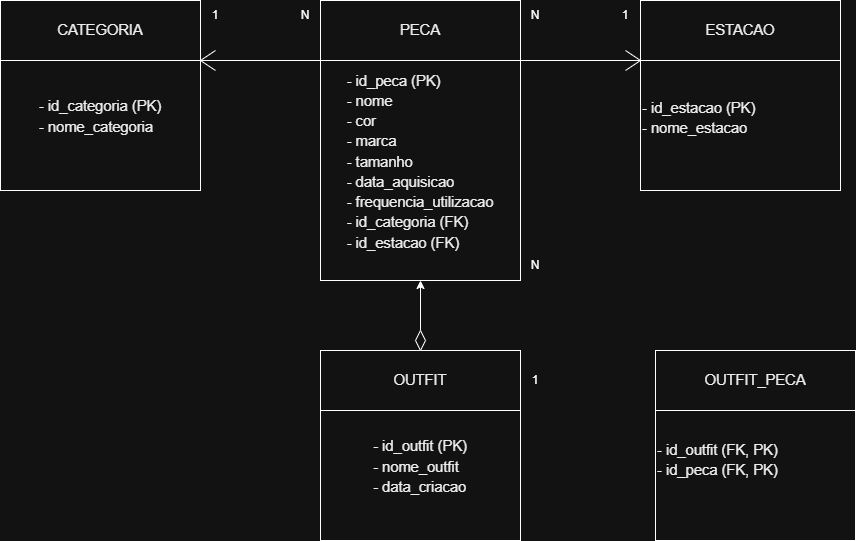

The diagram above was exported from draw.io. Its source (the exported page's mxGraphModel, read from the mxfile embedded in the PNG):
<mxGraphModel dx="1018" dy="451" grid="1" gridSize="10" guides="1" tooltips="1" connect="1" arrows="1" fold="1" page="1" pageScale="1" pageWidth="1169" pageHeight="827" math="0" shadow="0">
  <root>
    <mxCell id="0" />
    <mxCell id="1" parent="0" />
    <mxCell id="3bf5eSmNNreML7sXbo9v-1" parent="1" style="rounded=0;whiteSpace=wrap;html=1;" value="&lt;span id=&quot;docs-internal-guid-d5ddf4f6-7fff-d195-7dd2-06731da0911c&quot;&gt;&lt;span style=&quot;font-size: 11pt; font-family: Arial, sans-serif; color: rgb(0, 0, 0); background-color: transparent; font-variant-numeric: normal; font-variant-east-asian: normal; font-variant-alternates: normal; font-variant-position: normal; font-variant-emoji: normal; vertical-align: baseline; white-space-collapse: preserve;&quot;&gt;CATEGORIA&lt;/span&gt;&lt;/span&gt;" vertex="1">
      <mxGeometry height="60" width="200" x="165" y="300" as="geometry" />
    </mxCell>
    <mxCell id="3bf5eSmNNreML7sXbo9v-2" parent="1" style="rounded=0;whiteSpace=wrap;html=1;" value="&lt;span id=&quot;docs-internal-guid-c54e0b4a-7fff-366b-280b-367dcd8eab37&quot;&gt;&lt;p dir=&quot;ltr&quot; style=&quot;text-align: left; line-height: 1.38; margin-top: 0pt; margin-bottom: 0pt;&quot;&gt;&lt;span style=&quot;font-size: 11pt; font-family: Arial, sans-serif; color: rgb(0, 0, 0); background-color: transparent; font-variant-numeric: normal; font-variant-east-asian: normal; font-variant-alternates: normal; font-variant-position: normal; font-variant-emoji: normal; vertical-align: baseline; white-space-collapse: preserve;&quot;&gt;- id_categoria (PK)&lt;/span&gt;&lt;/p&gt;&lt;p dir=&quot;ltr&quot; style=&quot;text-align: left; line-height: 1.38; margin-top: 0pt; margin-bottom: 0pt;&quot;&gt;&lt;span style=&quot;font-size: 11pt; font-family: Arial, sans-serif; color: rgb(0, 0, 0); background-color: transparent; font-variant-numeric: normal; font-variant-east-asian: normal; font-variant-alternates: normal; font-variant-position: normal; font-variant-emoji: normal; vertical-align: baseline; white-space-collapse: preserve;&quot;&gt;- nome_categoria&lt;/span&gt;&lt;/p&gt;&lt;div style=&quot;text-align: left;&quot;&gt;&lt;span style=&quot;font-size: 11pt; font-family: Arial, sans-serif; color: rgb(0, 0, 0); background-color: transparent; font-variant-numeric: normal; font-variant-east-asian: normal; font-variant-alternates: normal; font-variant-position: normal; font-variant-emoji: normal; vertical-align: baseline; white-space-collapse: preserve;&quot;&gt;&lt;br&gt;&lt;/span&gt;&lt;/div&gt;&lt;/span&gt;" vertex="1">
      <mxGeometry height="130" width="200" x="165" y="360" as="geometry" />
    </mxCell>
    <mxCell id="3bf5eSmNNreML7sXbo9v-3" parent="1" style="rounded=0;whiteSpace=wrap;html=1;" value="&lt;span id=&quot;docs-internal-guid-3121235d-7fff-a277-1b33-de38b04f72ff&quot;&gt;&lt;span style=&quot;font-size: 11pt; font-family: Arial, sans-serif; color: rgb(0, 0, 0); background-color: transparent; font-variant-numeric: normal; font-variant-east-asian: normal; font-variant-alternates: normal; font-variant-position: normal; font-variant-emoji: normal; vertical-align: baseline; white-space-collapse: preserve;&quot;&gt;PECA&lt;/span&gt;&lt;/span&gt;" vertex="1">
      <mxGeometry height="60" width="200" x="485" y="300" as="geometry" />
    </mxCell>
    <mxCell id="3bf5eSmNNreML7sXbo9v-4" parent="1" style="rounded=0;whiteSpace=wrap;html=1;" value="&lt;span id=&quot;docs-internal-guid-c07364cb-7fff-d7fd-5d2c-53491af2de4c&quot;&gt;&lt;p dir=&quot;ltr&quot; style=&quot;text-align: left; line-height: 1.38; margin-top: 0pt; margin-bottom: 0pt;&quot;&gt;&lt;span style=&quot;font-size: 11pt; font-family: Arial, sans-serif; color: rgb(0, 0, 0); background-color: transparent; font-variant-numeric: normal; font-variant-east-asian: normal; font-variant-alternates: normal; font-variant-position: normal; font-variant-emoji: normal; vertical-align: baseline; white-space-collapse: preserve;&quot;&gt;- id_peca (PK)&lt;/span&gt;&lt;/p&gt;&lt;p dir=&quot;ltr&quot; style=&quot;text-align: left; line-height: 1.38; margin-top: 0pt; margin-bottom: 0pt;&quot;&gt;&lt;span style=&quot;font-size: 11pt; font-family: Arial, sans-serif; color: rgb(0, 0, 0); background-color: transparent; font-variant-numeric: normal; font-variant-east-asian: normal; font-variant-alternates: normal; font-variant-position: normal; font-variant-emoji: normal; vertical-align: baseline; white-space-collapse: preserve;&quot;&gt;- nome&lt;/span&gt;&lt;/p&gt;&lt;p dir=&quot;ltr&quot; style=&quot;text-align: left; line-height: 1.38; margin-top: 0pt; margin-bottom: 0pt;&quot;&gt;&lt;span style=&quot;font-size: 11pt; font-family: Arial, sans-serif; color: rgb(0, 0, 0); background-color: transparent; font-variant-numeric: normal; font-variant-east-asian: normal; font-variant-alternates: normal; font-variant-position: normal; font-variant-emoji: normal; vertical-align: baseline; white-space-collapse: preserve;&quot;&gt;- cor&lt;/span&gt;&lt;/p&gt;&lt;p dir=&quot;ltr&quot; style=&quot;text-align: left; line-height: 1.38; margin-top: 0pt; margin-bottom: 0pt;&quot;&gt;&lt;span style=&quot;font-size: 11pt; font-family: Arial, sans-serif; color: rgb(0, 0, 0); background-color: transparent; font-variant-numeric: normal; font-variant-east-asian: normal; font-variant-alternates: normal; font-variant-position: normal; font-variant-emoji: normal; vertical-align: baseline; white-space-collapse: preserve;&quot;&gt;- marca&lt;/span&gt;&lt;/p&gt;&lt;p dir=&quot;ltr&quot; style=&quot;text-align: left; line-height: 1.38; margin-top: 0pt; margin-bottom: 0pt;&quot;&gt;&lt;span style=&quot;font-size: 11pt; font-family: Arial, sans-serif; color: rgb(0, 0, 0); background-color: transparent; font-variant-numeric: normal; font-variant-east-asian: normal; font-variant-alternates: normal; font-variant-position: normal; font-variant-emoji: normal; vertical-align: baseline; white-space-collapse: preserve;&quot;&gt;- tamanho&lt;/span&gt;&lt;/p&gt;&lt;p dir=&quot;ltr&quot; style=&quot;text-align: left; line-height: 1.38; margin-top: 0pt; margin-bottom: 0pt;&quot;&gt;&lt;span style=&quot;font-size: 11pt; font-family: Arial, sans-serif; color: rgb(0, 0, 0); background-color: transparent; font-variant-numeric: normal; font-variant-east-asian: normal; font-variant-alternates: normal; font-variant-position: normal; font-variant-emoji: normal; vertical-align: baseline; white-space-collapse: preserve;&quot;&gt;- data_aquisicao&lt;/span&gt;&lt;/p&gt;&lt;p dir=&quot;ltr&quot; style=&quot;text-align: left; line-height: 1.38; margin-top: 0pt; margin-bottom: 0pt;&quot;&gt;&lt;span style=&quot;font-size: 11pt; font-family: Arial, sans-serif; color: rgb(0, 0, 0); background-color: transparent; font-variant-numeric: normal; font-variant-east-asian: normal; font-variant-alternates: normal; font-variant-position: normal; font-variant-emoji: normal; vertical-align: baseline; white-space-collapse: preserve;&quot;&gt;- frequencia_utilizacao&lt;/span&gt;&lt;/p&gt;&lt;p dir=&quot;ltr&quot; style=&quot;text-align: left; line-height: 1.38; margin-top: 0pt; margin-bottom: 0pt;&quot;&gt;&lt;span style=&quot;font-size: 11pt; font-family: Arial, sans-serif; color: rgb(0, 0, 0); background-color: transparent; font-variant-numeric: normal; font-variant-east-asian: normal; font-variant-alternates: normal; font-variant-position: normal; font-variant-emoji: normal; vertical-align: baseline; white-space-collapse: preserve;&quot;&gt;- id_categoria (FK)&lt;/span&gt;&lt;/p&gt;&lt;p dir=&quot;ltr&quot; style=&quot;text-align: left; line-height: 1.38; margin-top: 0pt; margin-bottom: 0pt;&quot;&gt;&lt;span style=&quot;font-size: 11pt; font-family: Arial, sans-serif; color: rgb(0, 0, 0); background-color: transparent; font-variant-numeric: normal; font-variant-east-asian: normal; font-variant-alternates: normal; font-variant-position: normal; font-variant-emoji: normal; vertical-align: baseline; white-space-collapse: preserve;&quot;&gt;- id_estacao (FK)&lt;/span&gt;&lt;/p&gt;&lt;div style=&quot;text-align: left;&quot;&gt;&lt;span style=&quot;font-size: 11pt; font-family: Arial, sans-serif; color: rgb(0, 0, 0); background-color: transparent; font-variant-numeric: normal; font-variant-east-asian: normal; font-variant-alternates: normal; font-variant-position: normal; font-variant-emoji: normal; vertical-align: baseline; white-space-collapse: preserve;&quot;&gt;&lt;br&gt;&lt;/span&gt;&lt;/div&gt;&lt;/span&gt;" vertex="1">
      <mxGeometry height="220" width="200" x="485" y="360" as="geometry" />
    </mxCell>
    <mxCell id="3bf5eSmNNreML7sXbo9v-5" parent="1" style="rounded=0;whiteSpace=wrap;html=1;" value="&lt;span id=&quot;docs-internal-guid-7ed30db7-7fff-56b5-bd26-f7773040fa62&quot;&gt;&lt;span style=&quot;font-size: 11pt; font-family: Arial, sans-serif; color: rgb(0, 0, 0); background-color: transparent; font-variant-numeric: normal; font-variant-east-asian: normal; font-variant-alternates: normal; font-variant-position: normal; font-variant-emoji: normal; vertical-align: baseline; white-space-collapse: preserve;&quot;&gt;ESTACAO&lt;/span&gt;&lt;/span&gt;" vertex="1">
      <mxGeometry height="60" width="200" x="805" y="300" as="geometry" />
    </mxCell>
    <mxCell id="3bf5eSmNNreML7sXbo9v-6" parent="1" style="rounded=0;whiteSpace=wrap;html=1;align=left;" value="&lt;br&gt;&lt;b style=&quot;font-weight:normal;&quot; id=&quot;docs-internal-guid-b9fdf5f3-7fff-753b-7415-f5de66ceb468&quot;&gt;&lt;p dir=&quot;ltr&quot; style=&quot;line-height:1.38;margin-top:0pt;margin-bottom:0pt;&quot;&gt;&lt;span style=&quot;font-size: 11pt; font-family: Arial, sans-serif; color: rgb(0, 0, 0); background-color: transparent; font-weight: 400; font-style: normal; font-variant: normal; text-decoration: none; vertical-align: baseline; white-space: pre-wrap;&quot;&gt;- id_estacao (PK)&lt;/span&gt;&lt;/p&gt;&lt;p dir=&quot;ltr&quot; style=&quot;line-height:1.38;margin-top:0pt;margin-bottom:0pt;&quot;&gt;&lt;span style=&quot;font-size: 11pt; font-family: Arial, sans-serif; color: rgb(0, 0, 0); background-color: transparent; font-weight: 400; font-style: normal; font-variant: normal; text-decoration: none; vertical-align: baseline; white-space: pre-wrap;&quot;&gt;- nome_estacao&lt;/span&gt;&lt;/p&gt;&lt;/b&gt;&lt;br class=&quot;Apple-interchange-newline&quot;&gt;&lt;div&gt;&lt;br/&gt;&lt;/div&gt;" vertex="1">
      <mxGeometry height="130" width="200" x="805" y="360" as="geometry" />
    </mxCell>
    <mxCell id="3bf5eSmNNreML7sXbo9v-7" parent="1" style="rounded=0;whiteSpace=wrap;html=1;" value="&lt;span id=&quot;docs-internal-guid-82368202-7fff-5530-8046-1565e277f4b0&quot;&gt;&lt;span style=&quot;font-size: 11pt; font-family: Arial, sans-serif; color: rgb(0, 0, 0); background-color: transparent; font-variant-numeric: normal; font-variant-east-asian: normal; font-variant-alternates: normal; font-variant-position: normal; font-variant-emoji: normal; vertical-align: baseline; white-space-collapse: preserve;&quot;&gt;OUTFIT&lt;/span&gt;&lt;/span&gt;" vertex="1">
      <mxGeometry height="60" width="200" x="485" y="650" as="geometry" />
    </mxCell>
    <mxCell id="3bf5eSmNNreML7sXbo9v-8" parent="1" style="rounded=0;whiteSpace=wrap;html=1;" value="&lt;span id=&quot;docs-internal-guid-537be81d-7fff-8df6-7d01-bbe4c9164e99&quot;&gt;&lt;p dir=&quot;ltr&quot; style=&quot;text-align: left; line-height: 1.38; margin-top: 0pt; margin-bottom: 0pt;&quot;&gt;&lt;span style=&quot;font-size: 11pt; font-family: Arial, sans-serif; color: rgb(0, 0, 0); background-color: transparent; font-variant-numeric: normal; font-variant-east-asian: normal; font-variant-alternates: normal; font-variant-position: normal; font-variant-emoji: normal; vertical-align: baseline; white-space-collapse: preserve;&quot;&gt;- id_outfit (PK)&lt;/span&gt;&lt;/p&gt;&lt;p dir=&quot;ltr&quot; style=&quot;text-align: left; line-height: 1.38; margin-top: 0pt; margin-bottom: 0pt;&quot;&gt;&lt;span style=&quot;font-size: 11pt; font-family: Arial, sans-serif; color: rgb(0, 0, 0); background-color: transparent; font-variant-numeric: normal; font-variant-east-asian: normal; font-variant-alternates: normal; font-variant-position: normal; font-variant-emoji: normal; vertical-align: baseline; white-space-collapse: preserve;&quot;&gt;- nome_outfit&lt;/span&gt;&lt;/p&gt;&lt;p dir=&quot;ltr&quot; style=&quot;text-align: left; line-height: 1.38; margin-top: 0pt; margin-bottom: 0pt;&quot;&gt;&lt;span style=&quot;font-size: 11pt; font-family: Arial, sans-serif; color: rgb(0, 0, 0); background-color: transparent; font-variant-numeric: normal; font-variant-east-asian: normal; font-variant-alternates: normal; font-variant-position: normal; font-variant-emoji: normal; vertical-align: baseline; white-space-collapse: preserve;&quot;&gt;- data_criacao&lt;/span&gt;&lt;/p&gt;&lt;div style=&quot;text-align: left;&quot;&gt;&lt;span style=&quot;font-size: 11pt; font-family: Arial, sans-serif; color: rgb(0, 0, 0); background-color: transparent; font-variant-numeric: normal; font-variant-east-asian: normal; font-variant-alternates: normal; font-variant-position: normal; font-variant-emoji: normal; vertical-align: baseline; white-space-collapse: preserve;&quot;&gt;&lt;br&gt;&lt;/span&gt;&lt;/div&gt;&lt;/span&gt;" vertex="1">
      <mxGeometry height="130" width="200" x="485" y="710" as="geometry" />
    </mxCell>
    <mxCell id="3bf5eSmNNreML7sXbo9v-9" parent="1" style="rounded=0;whiteSpace=wrap;html=1;" value="&lt;span id=&quot;docs-internal-guid-78c53d41-7fff-b849-d065-3eacfc4c1c54&quot;&gt;&lt;span style=&quot;font-size: 11pt; font-family: Arial, sans-serif; color: rgb(0, 0, 0); background-color: transparent; font-variant-numeric: normal; font-variant-east-asian: normal; font-variant-alternates: normal; font-variant-position: normal; font-variant-emoji: normal; vertical-align: baseline; white-space-collapse: preserve;&quot;&gt;OUTFIT_PECA&lt;/span&gt;&lt;/span&gt;" vertex="1">
      <mxGeometry height="60" width="200" x="820" y="650" as="geometry" />
    </mxCell>
    <mxCell id="3bf5eSmNNreML7sXbo9v-10" parent="1" style="rounded=0;whiteSpace=wrap;html=1;align=left;" value="&lt;span id=&quot;docs-internal-guid-94b10457-7fff-ea94-1946-c6ede3e56280&quot;&gt;&lt;p dir=&quot;ltr&quot; style=&quot;line-height:1.38;margin-top:0pt;margin-bottom:0pt;&quot;&gt;&lt;span style=&quot;font-size: 11pt; font-family: Arial, sans-serif; color: rgb(0, 0, 0); background-color: transparent; font-variant-numeric: normal; font-variant-east-asian: normal; font-variant-alternates: normal; font-variant-position: normal; font-variant-emoji: normal; vertical-align: baseline; white-space-collapse: preserve;&quot;&gt;- id_outfit (FK, PK)&lt;/span&gt;&lt;/p&gt;&lt;p dir=&quot;ltr&quot; style=&quot;line-height:1.38;margin-top:0pt;margin-bottom:0pt;&quot;&gt;&lt;span style=&quot;font-size: 11pt; font-family: Arial, sans-serif; color: rgb(0, 0, 0); background-color: transparent; font-variant-numeric: normal; font-variant-east-asian: normal; font-variant-alternates: normal; font-variant-position: normal; font-variant-emoji: normal; vertical-align: baseline; white-space-collapse: preserve;&quot;&gt;- id_peca (FK, PK)&lt;/span&gt;&lt;/p&gt;&lt;p dir=&quot;ltr&quot; style=&quot;line-height:1.38;margin-top:0pt;margin-bottom:0pt;&quot;&gt;&lt;br&gt;&lt;/p&gt;&lt;br&gt;&lt;/span&gt;" vertex="1">
      <mxGeometry height="130" width="200" x="820" y="710" as="geometry" />
    </mxCell>
    <mxCell id="3bf5eSmNNreML7sXbo9v-12" parent="1" style="text;html=1;whiteSpace=wrap;strokeColor=none;fillColor=none;align=center;verticalAlign=middle;rounded=0;" value="1" vertex="1">
      <mxGeometry height="30" width="60" x="670" y="665" as="geometry" />
    </mxCell>
    <mxCell id="3bf5eSmNNreML7sXbo9v-13" parent="1" style="text;html=1;whiteSpace=wrap;strokeColor=none;fillColor=none;align=center;verticalAlign=middle;rounded=0;" value="1" vertex="1">
      <mxGeometry height="30" width="60" x="760" y="300" as="geometry" />
    </mxCell>
    <mxCell id="3bf5eSmNNreML7sXbo9v-14" parent="1" style="text;html=1;whiteSpace=wrap;strokeColor=none;fillColor=none;align=center;verticalAlign=middle;rounded=0;" value="1" vertex="1">
      <mxGeometry height="30" width="60" x="350" y="300" as="geometry" />
    </mxCell>
    <mxCell id="3bf5eSmNNreML7sXbo9v-15" parent="1" style="text;html=1;whiteSpace=wrap;strokeColor=none;fillColor=none;align=center;verticalAlign=middle;rounded=0;" value="N" vertex="1">
      <mxGeometry height="30" width="60" x="440" y="300" as="geometry" />
    </mxCell>
    <mxCell id="3bf5eSmNNreML7sXbo9v-16" parent="1" style="text;html=1;whiteSpace=wrap;strokeColor=none;fillColor=none;align=center;verticalAlign=middle;rounded=0;" value="N" vertex="1">
      <mxGeometry height="30" width="60" x="670" y="300" as="geometry" />
    </mxCell>
    <mxCell id="3bf5eSmNNreML7sXbo9v-17" parent="1" style="text;html=1;whiteSpace=wrap;strokeColor=none;fillColor=none;align=center;verticalAlign=middle;rounded=0;" value="N" vertex="1">
      <mxGeometry height="30" width="60" x="670" y="550" as="geometry" />
    </mxCell>
    <mxCell id="3bf5eSmNNreML7sXbo9v-18" edge="1" parent="1" source="3bf5eSmNNreML7sXbo9v-4" style="endArrow=none;html=1;rounded=0;exitX=1;exitY=0;exitDx=0;exitDy=0;entryX=0;entryY=1;entryDx=0;entryDy=0;" target="3bf5eSmNNreML7sXbo9v-5" value="">
      <mxGeometry height="50" relative="1" width="50" as="geometry">
        <mxPoint x="450" y="460" as="sourcePoint" />
        <mxPoint x="500" y="410" as="targetPoint" />
      </mxGeometry>
    </mxCell>
    <mxCell id="3bf5eSmNNreML7sXbo9v-19" edge="1" parent="1" style="endArrow=none;html=1;rounded=0;exitX=1;exitY=0;exitDx=0;exitDy=0;entryX=1;entryY=1;entryDx=0;entryDy=0;" target="3bf5eSmNNreML7sXbo9v-1" value="">
      <mxGeometry height="50" relative="1" width="50" as="geometry">
        <mxPoint x="760" y="360" as="sourcePoint" />
        <mxPoint x="880" y="360" as="targetPoint" />
      </mxGeometry>
    </mxCell>
    <mxCell id="3bf5eSmNNreML7sXbo9v-20" edge="1" parent="1" source="3bf5eSmNNreML7sXbo9v-2" style="endArrow=none;html=1;rounded=0;exitX=1;exitY=0;exitDx=0;exitDy=0;" value="">
      <mxGeometry height="50" relative="1" width="50" as="geometry">
        <mxPoint x="430" y="410" as="sourcePoint" />
        <mxPoint x="380" y="370" as="targetPoint" />
      </mxGeometry>
    </mxCell>
    <mxCell id="3bf5eSmNNreML7sXbo9v-21" edge="1" parent="1" source="3bf5eSmNNreML7sXbo9v-2" style="endArrow=none;html=1;rounded=0;exitX=1;exitY=0;exitDx=0;exitDy=0;" value="">
      <mxGeometry height="50" relative="1" width="50" as="geometry">
        <mxPoint x="390" y="380" as="sourcePoint" />
        <mxPoint x="380" y="350" as="targetPoint" />
      </mxGeometry>
    </mxCell>
    <mxCell id="3bf5eSmNNreML7sXbo9v-22" edge="1" parent="1" style="endArrow=none;html=1;rounded=0;exitX=1;exitY=0;exitDx=0;exitDy=0;" value="">
      <mxGeometry height="50" relative="1" width="50" as="geometry">
        <mxPoint x="790" y="350" as="sourcePoint" />
        <mxPoint x="805" y="360" as="targetPoint" />
      </mxGeometry>
    </mxCell>
    <mxCell id="3bf5eSmNNreML7sXbo9v-23" edge="1" parent="1" style="endArrow=none;html=1;rounded=0;exitX=1;exitY=0;exitDx=0;exitDy=0;" value="">
      <mxGeometry height="50" relative="1" width="50" as="geometry">
        <mxPoint x="790" y="370" as="sourcePoint" />
        <mxPoint x="805" y="360" as="targetPoint" />
      </mxGeometry>
    </mxCell>
    <mxCell id="3bf5eSmNNreML7sXbo9v-26" edge="1" parent="1" source="3bf5eSmNNreML7sXbo9v-25" style="edgeStyle=orthogonalEdgeStyle;rounded=0;orthogonalLoop=1;jettySize=auto;html=1;entryX=0.5;entryY=1;entryDx=0;entryDy=0;" target="3bf5eSmNNreML7sXbo9v-4" value="">
      <mxGeometry relative="1" as="geometry">
        <mxPoint x="345" y="620" as="targetPoint" />
      </mxGeometry>
    </mxCell>
    <mxCell id="3bf5eSmNNreML7sXbo9v-25" parent="1" style="rhombus;whiteSpace=wrap;html=1;" value="" vertex="1">
      <mxGeometry height="20" width="10" x="580" y="630" as="geometry" />
    </mxCell>
  </root>
</mxGraphModel>